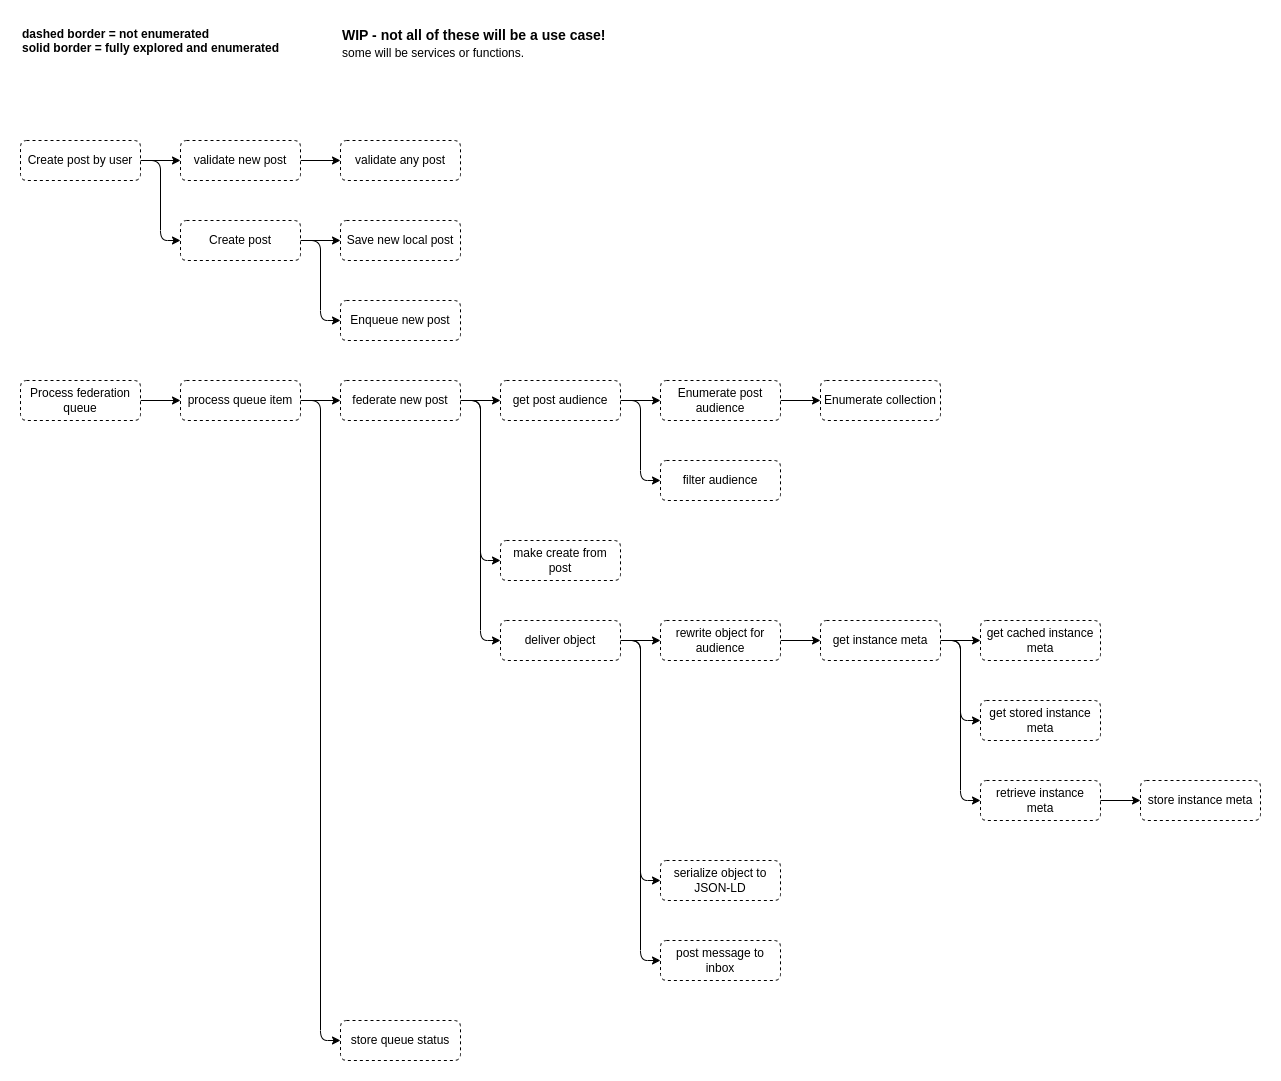

The diagram above was exported from draw.io. Its source (the exported page's mxGraphModel, read from the mxfile embedded in the PNG):
<mxGraphModel dx="1033" dy="1736" grid="1" gridSize="10" guides="1" tooltips="1" connect="1" arrows="1" fold="1" page="1" pageScale="1" pageWidth="850" pageHeight="1100" background="#ffffff" math="0" shadow="0">
  <root>
    <mxCell id="0" />
    <mxCell id="1" parent="0" />
    <mxCell id="9" style="edgeStyle=none;html=1;exitX=1;exitY=0.5;exitDx=0;exitDy=0;entryX=0;entryY=0.5;entryDx=0;entryDy=0;" edge="1" parent="1" source="2" target="4">
      <mxGeometry relative="1" as="geometry" />
    </mxCell>
    <mxCell id="88" style="edgeStyle=orthogonalEdgeStyle;html=1;exitX=1;exitY=0.5;exitDx=0;exitDy=0;entryX=0;entryY=0.5;entryDx=0;entryDy=0;" edge="1" parent="1" source="2" target="12">
      <mxGeometry relative="1" as="geometry" />
    </mxCell>
    <mxCell id="2" value="Create&amp;nbsp;post" style="rounded=1;whiteSpace=wrap;html=1;dashed=1;" parent="1" vertex="1">
      <mxGeometry x="280" y="80" width="120" height="40" as="geometry" />
    </mxCell>
    <mxCell id="24" style="edgeStyle=orthogonalEdgeStyle;html=1;exitX=1;exitY=0.5;exitDx=0;exitDy=0;entryX=0;entryY=0.5;entryDx=0;entryDy=0;" edge="1" parent="1" source="3" target="2">
      <mxGeometry relative="1" as="geometry" />
    </mxCell>
    <mxCell id="87" style="edgeStyle=orthogonalEdgeStyle;html=1;exitX=1;exitY=0.5;exitDx=0;exitDy=0;entryX=0;entryY=0.5;entryDx=0;entryDy=0;" edge="1" parent="1" source="3" target="22">
      <mxGeometry relative="1" as="geometry" />
    </mxCell>
    <mxCell id="3" value="Create post by user" style="rounded=1;whiteSpace=wrap;html=1;dashed=1;" vertex="1" parent="1">
      <mxGeometry x="120" width="120" height="40" as="geometry" />
    </mxCell>
    <mxCell id="4" value="Save new local post" style="rounded=1;whiteSpace=wrap;html=1;dashed=1;" vertex="1" parent="1">
      <mxGeometry x="440" y="80" width="120" height="40" as="geometry" />
    </mxCell>
    <mxCell id="12" value="Enqueue new post" style="rounded=1;whiteSpace=wrap;html=1;dashed=1;" vertex="1" parent="1">
      <mxGeometry x="440" y="160" width="120" height="40" as="geometry" />
    </mxCell>
    <mxCell id="46" style="edgeStyle=orthogonalEdgeStyle;html=1;exitX=1;exitY=0.5;exitDx=0;exitDy=0;entryX=0;entryY=0.5;entryDx=0;entryDy=0;" edge="1" parent="1" source="14" target="45">
      <mxGeometry relative="1" as="geometry" />
    </mxCell>
    <mxCell id="65" style="edgeStyle=orthogonalEdgeStyle;html=1;exitX=1;exitY=0.5;exitDx=0;exitDy=0;entryX=0;entryY=0.5;entryDx=0;entryDy=0;" edge="1" parent="1" source="14" target="64">
      <mxGeometry relative="1" as="geometry" />
    </mxCell>
    <mxCell id="69" style="edgeStyle=orthogonalEdgeStyle;html=1;exitX=1;exitY=0.5;exitDx=0;exitDy=0;entryX=0;entryY=0.5;entryDx=0;entryDy=0;" edge="1" parent="1" source="14" target="50">
      <mxGeometry relative="1" as="geometry" />
    </mxCell>
    <mxCell id="14" value="federate new post" style="rounded=1;whiteSpace=wrap;html=1;dashed=1;" vertex="1" parent="1">
      <mxGeometry x="440" y="240" width="120" height="40" as="geometry" />
    </mxCell>
    <mxCell id="71" style="edgeStyle=orthogonalEdgeStyle;html=1;exitX=1;exitY=0.5;exitDx=0;exitDy=0;entryX=0;entryY=0.5;entryDx=0;entryDy=0;" edge="1" parent="1" source="15" target="70">
      <mxGeometry relative="1" as="geometry" />
    </mxCell>
    <mxCell id="15" value="Enumerate post audience" style="rounded=1;whiteSpace=wrap;html=1;dashed=1;" vertex="1" parent="1">
      <mxGeometry x="760" y="240" width="120" height="40" as="geometry" />
    </mxCell>
    <mxCell id="21" value="dashed border = not enumerated&lt;br&gt;solid border = fully explored and enumerated" style="text;html=1;strokeColor=none;fillColor=none;align=left;verticalAlign=top;whiteSpace=wrap;rounded=0;dashed=1;fontStyle=1" vertex="1" parent="1">
      <mxGeometry x="120" y="-120" width="280" height="40" as="geometry" />
    </mxCell>
    <mxCell id="27" style="edgeStyle=orthogonalEdgeStyle;html=1;exitX=1;exitY=0.5;exitDx=0;exitDy=0;entryX=0;entryY=0.5;entryDx=0;entryDy=0;" edge="1" parent="1" source="22" target="23">
      <mxGeometry relative="1" as="geometry" />
    </mxCell>
    <mxCell id="22" value="validate new post" style="rounded=1;whiteSpace=wrap;html=1;dashed=1;" vertex="1" parent="1">
      <mxGeometry x="280" width="120" height="40" as="geometry" />
    </mxCell>
    <mxCell id="23" value="validate any post" style="rounded=1;whiteSpace=wrap;html=1;dashed=1;" vertex="1" parent="1">
      <mxGeometry x="440" width="120" height="40" as="geometry" />
    </mxCell>
    <mxCell id="58" style="edgeStyle=orthogonalEdgeStyle;html=1;exitX=1;exitY=0.5;exitDx=0;exitDy=0;entryX=0;entryY=0.5;entryDx=0;entryDy=0;" edge="1" parent="1" source="31" target="57">
      <mxGeometry relative="1" as="geometry" />
    </mxCell>
    <mxCell id="31" value="Process federation queue" style="rounded=1;whiteSpace=wrap;html=1;dashed=1;" vertex="1" parent="1">
      <mxGeometry x="120" y="240" width="120" height="40" as="geometry" />
    </mxCell>
    <mxCell id="45" value="make create from post" style="rounded=1;whiteSpace=wrap;html=1;dashed=1;" vertex="1" parent="1">
      <mxGeometry x="600" y="400" width="120" height="40" as="geometry" />
    </mxCell>
    <mxCell id="81" style="edgeStyle=orthogonalEdgeStyle;html=1;exitX=1;exitY=0.5;exitDx=0;exitDy=0;entryX=0;entryY=0.5;entryDx=0;entryDy=0;" edge="1" parent="1" source="50" target="52">
      <mxGeometry relative="1" as="geometry" />
    </mxCell>
    <mxCell id="84" style="edgeStyle=orthogonalEdgeStyle;html=1;exitX=1;exitY=0.5;exitDx=0;exitDy=0;entryX=0;entryY=0.5;entryDx=0;entryDy=0;" edge="1" parent="1" source="50" target="83">
      <mxGeometry relative="1" as="geometry" />
    </mxCell>
    <mxCell id="86" style="edgeStyle=orthogonalEdgeStyle;html=1;exitX=1;exitY=0.5;exitDx=0;exitDy=0;entryX=0;entryY=0.5;entryDx=0;entryDy=0;" edge="1" parent="1" source="50" target="85">
      <mxGeometry relative="1" as="geometry" />
    </mxCell>
    <mxCell id="50" value="deliver object" style="rounded=1;whiteSpace=wrap;html=1;dashed=1;" vertex="1" parent="1">
      <mxGeometry x="600" y="480" width="120" height="40" as="geometry" />
    </mxCell>
    <mxCell id="63" style="edgeStyle=orthogonalEdgeStyle;html=1;exitX=1;exitY=0.5;exitDx=0;exitDy=0;entryX=0;entryY=0.5;entryDx=0;entryDy=0;" edge="1" parent="1" source="52" target="62">
      <mxGeometry relative="1" as="geometry" />
    </mxCell>
    <mxCell id="52" value="rewrite object for audience" style="rounded=1;whiteSpace=wrap;html=1;dashed=1;" vertex="1" parent="1">
      <mxGeometry x="760" y="480" width="120" height="40" as="geometry" />
    </mxCell>
    <mxCell id="56" value="store queue status" style="rounded=1;whiteSpace=wrap;html=1;dashed=1;" vertex="1" parent="1">
      <mxGeometry x="440" y="880" width="120" height="40" as="geometry" />
    </mxCell>
    <mxCell id="59" style="edgeStyle=orthogonalEdgeStyle;html=1;exitX=1;exitY=0.5;exitDx=0;exitDy=0;entryX=0;entryY=0.5;entryDx=0;entryDy=0;" edge="1" parent="1" source="57" target="14">
      <mxGeometry relative="1" as="geometry" />
    </mxCell>
    <mxCell id="60" style="edgeStyle=orthogonalEdgeStyle;html=1;exitX=1;exitY=0.5;exitDx=0;exitDy=0;entryX=0;entryY=0.5;entryDx=0;entryDy=0;" edge="1" parent="1" source="57" target="56">
      <mxGeometry relative="1" as="geometry" />
    </mxCell>
    <mxCell id="57" value="process queue item" style="rounded=1;whiteSpace=wrap;html=1;dashed=1;" vertex="1" parent="1">
      <mxGeometry x="280" y="240" width="120" height="40" as="geometry" />
    </mxCell>
    <mxCell id="76" style="edgeStyle=orthogonalEdgeStyle;html=1;exitX=1;exitY=0.5;exitDx=0;exitDy=0;entryX=0;entryY=0.5;entryDx=0;entryDy=0;" edge="1" parent="1" source="62" target="72">
      <mxGeometry relative="1" as="geometry" />
    </mxCell>
    <mxCell id="77" style="edgeStyle=orthogonalEdgeStyle;html=1;exitX=1;exitY=0.5;exitDx=0;exitDy=0;entryX=0;entryY=0.5;entryDx=0;entryDy=0;" edge="1" parent="1" source="62" target="73">
      <mxGeometry relative="1" as="geometry" />
    </mxCell>
    <mxCell id="78" style="edgeStyle=orthogonalEdgeStyle;html=1;exitX=1;exitY=0.5;exitDx=0;exitDy=0;entryX=0;entryY=0.5;entryDx=0;entryDy=0;" edge="1" parent="1" source="62" target="74">
      <mxGeometry relative="1" as="geometry" />
    </mxCell>
    <mxCell id="62" value="get instance meta" style="rounded=1;whiteSpace=wrap;html=1;dashed=1;" vertex="1" parent="1">
      <mxGeometry x="920" y="480" width="120" height="40" as="geometry" />
    </mxCell>
    <mxCell id="66" style="edgeStyle=orthogonalEdgeStyle;html=1;exitX=1;exitY=0.5;exitDx=0;exitDy=0;entryX=0;entryY=0.5;entryDx=0;entryDy=0;" edge="1" parent="1" source="64" target="15">
      <mxGeometry relative="1" as="geometry" />
    </mxCell>
    <mxCell id="68" style="edgeStyle=orthogonalEdgeStyle;html=1;exitX=1;exitY=0.5;exitDx=0;exitDy=0;entryX=0;entryY=0.5;entryDx=0;entryDy=0;" edge="1" parent="1" source="64" target="67">
      <mxGeometry relative="1" as="geometry" />
    </mxCell>
    <mxCell id="64" value="get post audience" style="rounded=1;whiteSpace=wrap;html=1;dashed=1;" vertex="1" parent="1">
      <mxGeometry x="600" y="240" width="120" height="40" as="geometry" />
    </mxCell>
    <mxCell id="67" value="filter audience" style="rounded=1;whiteSpace=wrap;html=1;dashed=1;" vertex="1" parent="1">
      <mxGeometry x="760" y="320" width="120" height="40" as="geometry" />
    </mxCell>
    <mxCell id="70" value="Enumerate collection" style="rounded=1;whiteSpace=wrap;html=1;dashed=1;" vertex="1" parent="1">
      <mxGeometry x="920" y="240" width="120" height="40" as="geometry" />
    </mxCell>
    <mxCell id="72" value="get cached instance meta" style="rounded=1;whiteSpace=wrap;html=1;dashed=1;" vertex="1" parent="1">
      <mxGeometry x="1080" y="480" width="120" height="40" as="geometry" />
    </mxCell>
    <mxCell id="73" value="get stored instance meta" style="rounded=1;whiteSpace=wrap;html=1;dashed=1;" vertex="1" parent="1">
      <mxGeometry x="1080" y="560" width="120" height="40" as="geometry" />
    </mxCell>
    <mxCell id="80" style="edgeStyle=orthogonalEdgeStyle;html=1;exitX=1;exitY=0.5;exitDx=0;exitDy=0;entryX=0;entryY=0.5;entryDx=0;entryDy=0;" edge="1" parent="1" source="74" target="75">
      <mxGeometry relative="1" as="geometry" />
    </mxCell>
    <mxCell id="74" value="retrieve instance meta" style="rounded=1;whiteSpace=wrap;html=1;dashed=1;" vertex="1" parent="1">
      <mxGeometry x="1080" y="640" width="120" height="40" as="geometry" />
    </mxCell>
    <mxCell id="75" value="store instance meta" style="rounded=1;whiteSpace=wrap;html=1;dashed=1;" vertex="1" parent="1">
      <mxGeometry x="1240" y="640" width="120" height="40" as="geometry" />
    </mxCell>
    <mxCell id="83" value="serialize object to JSON-LD" style="rounded=1;whiteSpace=wrap;html=1;dashed=1;" vertex="1" parent="1">
      <mxGeometry x="760" y="720" width="120" height="40" as="geometry" />
    </mxCell>
    <mxCell id="85" value="post message to inbox" style="rounded=1;whiteSpace=wrap;html=1;dashed=1;" vertex="1" parent="1">
      <mxGeometry x="760" y="800" width="120" height="40" as="geometry" />
    </mxCell>
    <mxCell id="89" value="WIP - not all of these will be a use case!&lt;br style=&quot;font-size: 13px;&quot;&gt;&lt;font style=&quot;font-size: 12px; font-weight: normal;&quot;&gt;some will be services or functions.&lt;/font&gt;" style="text;html=1;strokeColor=none;fillColor=none;align=left;verticalAlign=top;whiteSpace=wrap;rounded=0;dashed=1;fontStyle=1;fontSize=14;" vertex="1" parent="1">
      <mxGeometry x="440" y="-120" width="280" height="40" as="geometry" />
    </mxCell>
  </root>
</mxGraphModel>